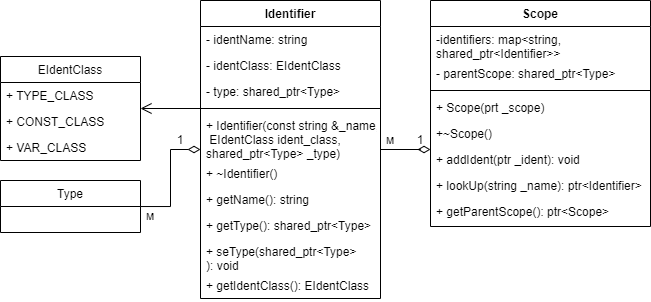

The diagram above was exported from draw.io. Its source (the exported page's mxGraphModel, read from the mxfile embedded in the PNG):
<mxGraphModel dx="560" dy="767" grid="1" gridSize="10" guides="1" tooltips="1" connect="1" arrows="1" fold="1" page="1" pageScale="1" pageWidth="827" pageHeight="1169" math="0" shadow="0">
  <root>
    <mxCell id="0" />
    <mxCell id="1" parent="0" />
    <mxCell id="SHYIokPW42G0X0okQBbk-46" value="EIdentClass" style="swimlane;fontStyle=0;childLayout=stackLayout;horizontal=1;startSize=26;fillColor=none;horizontalStack=0;resizeParent=1;resizeParentMax=0;resizeLast=0;collapsible=1;marginBottom=0;" vertex="1" parent="1">
      <mxGeometry x="370" y="316" width="140" height="104" as="geometry" />
    </mxCell>
    <mxCell id="SHYIokPW42G0X0okQBbk-47" value="+ TYPE_CLASS" style="text;strokeColor=none;fillColor=none;align=left;verticalAlign=top;spacingLeft=4;spacingRight=4;overflow=hidden;rotatable=0;points=[[0,0.5],[1,0.5]];portConstraint=eastwest;" vertex="1" parent="SHYIokPW42G0X0okQBbk-46">
      <mxGeometry y="26" width="140" height="26" as="geometry" />
    </mxCell>
    <mxCell id="SHYIokPW42G0X0okQBbk-51" value="+ CONST_CLASS" style="text;strokeColor=none;fillColor=none;align=left;verticalAlign=top;spacingLeft=4;spacingRight=4;overflow=hidden;rotatable=0;points=[[0,0.5],[1,0.5]];portConstraint=eastwest;" vertex="1" parent="SHYIokPW42G0X0okQBbk-46">
      <mxGeometry y="52" width="140" height="26" as="geometry" />
    </mxCell>
    <mxCell id="SHYIokPW42G0X0okQBbk-50" value="+ VAR_CLASS" style="text;strokeColor=none;fillColor=none;align=left;verticalAlign=top;spacingLeft=4;spacingRight=4;overflow=hidden;rotatable=0;points=[[0,0.5],[1,0.5]];portConstraint=eastwest;" vertex="1" parent="SHYIokPW42G0X0okQBbk-46">
      <mxGeometry y="78" width="140" height="26" as="geometry" />
    </mxCell>
    <mxCell id="SHYIokPW42G0X0okQBbk-111" style="edgeStyle=orthogonalEdgeStyle;rounded=0;orthogonalLoop=1;jettySize=auto;html=1;startArrow=diamondThin;startFill=0;endArrow=none;endFill=0;startSize=10;endSize=10;" edge="1" parent="1" source="SHYIokPW42G0X0okQBbk-61" target="SHYIokPW42G0X0okQBbk-107">
      <mxGeometry relative="1" as="geometry" />
    </mxCell>
    <mxCell id="SHYIokPW42G0X0okQBbk-61" value="Identifier" style="swimlane;fontStyle=1;align=center;verticalAlign=top;childLayout=stackLayout;horizontal=1;startSize=26;horizontalStack=0;resizeParent=1;resizeParentMax=0;resizeLast=0;collapsible=1;marginBottom=0;" vertex="1" parent="1">
      <mxGeometry x="570" y="260" width="180" height="298" as="geometry" />
    </mxCell>
    <mxCell id="SHYIokPW42G0X0okQBbk-56" value="- identName: string" style="text;strokeColor=none;fillColor=none;align=left;verticalAlign=top;spacingLeft=4;spacingRight=4;overflow=hidden;rotatable=0;points=[[0,0.5],[1,0.5]];portConstraint=eastwest;" vertex="1" parent="SHYIokPW42G0X0okQBbk-61">
      <mxGeometry y="26" width="180" height="26" as="geometry" />
    </mxCell>
    <mxCell id="SHYIokPW42G0X0okQBbk-101" value="- identClass: EIdentClass" style="text;strokeColor=none;fillColor=none;align=left;verticalAlign=top;spacingLeft=4;spacingRight=4;overflow=hidden;rotatable=0;points=[[0,0.5],[1,0.5]];portConstraint=eastwest;" vertex="1" parent="SHYIokPW42G0X0okQBbk-61">
      <mxGeometry y="52" width="180" height="26" as="geometry" />
    </mxCell>
    <mxCell id="SHYIokPW42G0X0okQBbk-102" value="- type: shared_ptr&lt;Type&gt;" style="text;strokeColor=none;fillColor=none;align=left;verticalAlign=top;spacingLeft=4;spacingRight=4;overflow=hidden;rotatable=0;points=[[0,0.5],[1,0.5]];portConstraint=eastwest;" vertex="1" parent="SHYIokPW42G0X0okQBbk-61">
      <mxGeometry y="78" width="180" height="26" as="geometry" />
    </mxCell>
    <mxCell id="SHYIokPW42G0X0okQBbk-63" value="" style="line;strokeWidth=1;fillColor=none;align=left;verticalAlign=middle;spacingTop=-1;spacingLeft=3;spacingRight=3;rotatable=0;labelPosition=right;points=[];portConstraint=eastwest;" vertex="1" parent="SHYIokPW42G0X0okQBbk-61">
      <mxGeometry y="104" width="180" height="8" as="geometry" />
    </mxCell>
    <mxCell id="SHYIokPW42G0X0okQBbk-65" value="+ Identifier(const string &amp;_name,&#10; EIdentClass ident_class, &#10;shared_ptr&lt;Type&gt; _type)" style="text;strokeColor=none;fillColor=none;align=left;verticalAlign=top;spacingLeft=4;spacingRight=4;overflow=hidden;rotatable=0;points=[[0,0.5],[1,0.5]];portConstraint=eastwest;" vertex="1" parent="SHYIokPW42G0X0okQBbk-61">
      <mxGeometry y="112" width="180" height="48" as="geometry" />
    </mxCell>
    <mxCell id="SHYIokPW42G0X0okQBbk-64" value="+ ~Identifier()" style="text;strokeColor=none;fillColor=none;align=left;verticalAlign=top;spacingLeft=4;spacingRight=4;overflow=hidden;rotatable=0;points=[[0,0.5],[1,0.5]];portConstraint=eastwest;" vertex="1" parent="SHYIokPW42G0X0okQBbk-61">
      <mxGeometry y="160" width="180" height="26" as="geometry" />
    </mxCell>
    <mxCell id="SHYIokPW42G0X0okQBbk-66" value="+ getName(): string" style="text;strokeColor=none;fillColor=none;align=left;verticalAlign=top;spacingLeft=4;spacingRight=4;overflow=hidden;rotatable=0;points=[[0,0.5],[1,0.5]];portConstraint=eastwest;" vertex="1" parent="SHYIokPW42G0X0okQBbk-61">
      <mxGeometry y="186" width="180" height="26" as="geometry" />
    </mxCell>
    <mxCell id="SHYIokPW42G0X0okQBbk-104" value="+ getType(): shared_ptr&lt;Type&gt;" style="text;strokeColor=none;fillColor=none;align=left;verticalAlign=top;spacingLeft=4;spacingRight=4;overflow=hidden;rotatable=0;points=[[0,0.5],[1,0.5]];portConstraint=eastwest;" vertex="1" parent="SHYIokPW42G0X0okQBbk-61">
      <mxGeometry y="212" width="180" height="26" as="geometry" />
    </mxCell>
    <mxCell id="SHYIokPW42G0X0okQBbk-105" value="+ seType(shared_ptr&lt;Type&gt;&#10;): void" style="text;strokeColor=none;fillColor=none;align=left;verticalAlign=top;spacingLeft=4;spacingRight=4;overflow=hidden;rotatable=0;points=[[0,0.5],[1,0.5]];portConstraint=eastwest;" vertex="1" parent="SHYIokPW42G0X0okQBbk-61">
      <mxGeometry y="238" width="180" height="34" as="geometry" />
    </mxCell>
    <mxCell id="SHYIokPW42G0X0okQBbk-103" value="+ getIdentClass(): EIdentClass" style="text;strokeColor=none;fillColor=none;align=left;verticalAlign=top;spacingLeft=4;spacingRight=4;overflow=hidden;rotatable=0;points=[[0,0.5],[1,0.5]];portConstraint=eastwest;" vertex="1" parent="SHYIokPW42G0X0okQBbk-61">
      <mxGeometry y="272" width="180" height="26" as="geometry" />
    </mxCell>
    <mxCell id="SHYIokPW42G0X0okQBbk-106" style="edgeStyle=orthogonalEdgeStyle;rounded=0;orthogonalLoop=1;jettySize=auto;html=1;startArrow=none;startFill=0;endArrow=open;endFill=0;startSize=10;endSize=9;" edge="1" parent="1" source="SHYIokPW42G0X0okQBbk-63" target="SHYIokPW42G0X0okQBbk-46">
      <mxGeometry relative="1" as="geometry" />
    </mxCell>
    <mxCell id="SHYIokPW42G0X0okQBbk-107" value="Type" style="swimlane;fontStyle=0;childLayout=stackLayout;horizontal=1;startSize=26;fillColor=none;horizontalStack=0;resizeParent=1;resizeParentMax=0;resizeLast=0;collapsible=1;marginBottom=0;" vertex="1" parent="1">
      <mxGeometry x="370" y="440" width="140" height="52" as="geometry" />
    </mxCell>
    <mxCell id="SHYIokPW42G0X0okQBbk-112" value="1" style="text;html=1;strokeColor=none;fillColor=none;align=center;verticalAlign=middle;whiteSpace=wrap;rounded=0;" vertex="1" parent="1">
      <mxGeometry x="540" y="390" width="20" height="20" as="geometry" />
    </mxCell>
    <mxCell id="SHYIokPW42G0X0okQBbk-113" value="м" style="text;html=1;strokeColor=none;fillColor=none;align=center;verticalAlign=middle;whiteSpace=wrap;rounded=0;" vertex="1" parent="1">
      <mxGeometry x="510" y="466" width="20" height="20" as="geometry" />
    </mxCell>
    <mxCell id="SHYIokPW42G0X0okQBbk-125" style="edgeStyle=orthogonalEdgeStyle;rounded=0;orthogonalLoop=1;jettySize=auto;html=1;startArrow=diamondThin;startFill=0;endArrow=none;endFill=0;startSize=10;endSize=9;" edge="1" parent="1" source="SHYIokPW42G0X0okQBbk-114" target="SHYIokPW42G0X0okQBbk-61">
      <mxGeometry relative="1" as="geometry">
        <Array as="points">
          <mxPoint x="790" y="409" />
          <mxPoint x="790" y="409" />
        </Array>
      </mxGeometry>
    </mxCell>
    <mxCell id="SHYIokPW42G0X0okQBbk-114" value="Scope" style="swimlane;fontStyle=1;align=center;verticalAlign=top;childLayout=stackLayout;horizontal=1;startSize=26;horizontalStack=0;resizeParent=1;resizeParentMax=0;resizeLast=0;collapsible=1;marginBottom=0;" vertex="1" parent="1">
      <mxGeometry x="800" y="260" width="220" height="226" as="geometry" />
    </mxCell>
    <mxCell id="SHYIokPW42G0X0okQBbk-115" value="-identifiers: map&lt;string,&#10;shared_ptr&lt;Identifier&gt;&gt;" style="text;strokeColor=none;fillColor=none;align=left;verticalAlign=top;spacingLeft=4;spacingRight=4;overflow=hidden;rotatable=0;points=[[0,0.5],[1,0.5]];portConstraint=eastwest;" vertex="1" parent="SHYIokPW42G0X0okQBbk-114">
      <mxGeometry y="26" width="220" height="34" as="geometry" />
    </mxCell>
    <mxCell id="SHYIokPW42G0X0okQBbk-117" value="- parentScope: shared_ptr&lt;Type&gt;" style="text;strokeColor=none;fillColor=none;align=left;verticalAlign=top;spacingLeft=4;spacingRight=4;overflow=hidden;rotatable=0;points=[[0,0.5],[1,0.5]];portConstraint=eastwest;" vertex="1" parent="SHYIokPW42G0X0okQBbk-114">
      <mxGeometry y="60" width="220" height="26" as="geometry" />
    </mxCell>
    <mxCell id="SHYIokPW42G0X0okQBbk-118" value="" style="line;strokeWidth=1;fillColor=none;align=left;verticalAlign=middle;spacingTop=-1;spacingLeft=3;spacingRight=3;rotatable=0;labelPosition=right;points=[];portConstraint=eastwest;" vertex="1" parent="SHYIokPW42G0X0okQBbk-114">
      <mxGeometry y="86" width="220" height="8" as="geometry" />
    </mxCell>
    <mxCell id="SHYIokPW42G0X0okQBbk-119" value="+ Scope(prt _scope)" style="text;strokeColor=none;fillColor=none;align=left;verticalAlign=top;spacingLeft=4;spacingRight=4;overflow=hidden;rotatable=0;points=[[0,0.5],[1,0.5]];portConstraint=eastwest;" vertex="1" parent="SHYIokPW42G0X0okQBbk-114">
      <mxGeometry y="94" width="220" height="26" as="geometry" />
    </mxCell>
    <mxCell id="SHYIokPW42G0X0okQBbk-120" value="+~Scope()" style="text;strokeColor=none;fillColor=none;align=left;verticalAlign=top;spacingLeft=4;spacingRight=4;overflow=hidden;rotatable=0;points=[[0,0.5],[1,0.5]];portConstraint=eastwest;" vertex="1" parent="SHYIokPW42G0X0okQBbk-114">
      <mxGeometry y="120" width="220" height="26" as="geometry" />
    </mxCell>
    <mxCell id="SHYIokPW42G0X0okQBbk-122" value="+ addIdent(ptr _ident): void" style="text;strokeColor=none;fillColor=none;align=left;verticalAlign=top;spacingLeft=4;spacingRight=4;overflow=hidden;rotatable=0;points=[[0,0.5],[1,0.5]];portConstraint=eastwest;" vertex="1" parent="SHYIokPW42G0X0okQBbk-114">
      <mxGeometry y="146" width="220" height="26" as="geometry" />
    </mxCell>
    <mxCell id="SHYIokPW42G0X0okQBbk-124" value="+ lookUp(string _name): ptr&lt;Identifier&gt;" style="text;strokeColor=none;fillColor=none;align=left;verticalAlign=top;spacingLeft=4;spacingRight=4;overflow=hidden;rotatable=0;points=[[0,0.5],[1,0.5]];portConstraint=eastwest;" vertex="1" parent="SHYIokPW42G0X0okQBbk-114">
      <mxGeometry y="172" width="220" height="26" as="geometry" />
    </mxCell>
    <mxCell id="SHYIokPW42G0X0okQBbk-128" value="+ getParentScope(): ptr&lt;Scope&gt;" style="text;strokeColor=none;fillColor=none;align=left;verticalAlign=top;spacingLeft=4;spacingRight=4;overflow=hidden;rotatable=0;points=[[0,0.5],[1,0.5]];portConstraint=eastwest;" vertex="1" parent="SHYIokPW42G0X0okQBbk-114">
      <mxGeometry y="198" width="220" height="28" as="geometry" />
    </mxCell>
    <mxCell id="SHYIokPW42G0X0okQBbk-126" value="1" style="text;html=1;strokeColor=none;fillColor=none;align=center;verticalAlign=middle;whiteSpace=wrap;rounded=0;" vertex="1" parent="1">
      <mxGeometry x="780" y="390" width="20" height="20" as="geometry" />
    </mxCell>
    <mxCell id="SHYIokPW42G0X0okQBbk-127" value="м" style="text;html=1;strokeColor=none;fillColor=none;align=center;verticalAlign=middle;whiteSpace=wrap;rounded=0;" vertex="1" parent="1">
      <mxGeometry x="750" y="390" width="20" height="20" as="geometry" />
    </mxCell>
  </root>
</mxGraphModel>